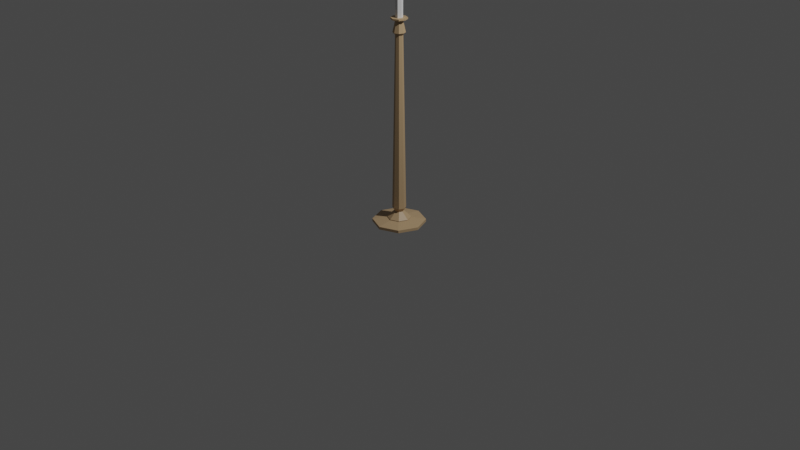 # Source: Kerze.blend  (saved by Blender 2.81.16; exported with 4.5.12 LTS)
import bpy
from mathutils import Matrix  # noqa: F401  (used for matrix-valued properties, if any)

bpy.ops.wm.read_factory_settings(use_empty=True)
scene = bpy.context.scene
scene.name = 'Scene'

# ---- collections
col_collection = bpy.data.collections.new('Collection'); scene.collection.children.link(col_collection)

# ---- materials (node trees are filled in below, after node groups)
mat_metallst_nder = bpy.data.materials.new('MetallStänder')
mat_metallst_nder.use_transparent_shadow = False
mat_docht = bpy.data.materials.new('Docht')
mat_docht.use_transparent_shadow = False
mat_kerze = bpy.data.materials.new('Kerze')
mat_kerze.use_transparent_shadow = False

# ---- material node trees
mat_metallst_nder.use_nodes = True; mat_metallst_nder.node_tree.nodes.clear()
_N = mat_metallst_nder.node_tree.nodes; _L = mat_metallst_nder.node_tree.links
n0 = _N.new('ShaderNodeOutputMaterial'); n0.name = 'Material Output'; n0.location = (300, 300)
n1 = _N.new('ShaderNodeBsdfPrincipled'); n1.name = 'Principled BSDF'; n1.location = (10, 300)
n1.distribution = 'GGX'
n1.subsurface_method = 'BURLEY'
n1.inputs[0].default_value = (0.4793, 0.3278, 0.1812, 1.0)
n1.inputs[3].default_value = 1.45
n1.inputs[27].default_value = (0.0, 0.0, 0.0, 1.0)
n1.inputs[28].default_value = 1.0
_L.new(n1.outputs[0], n0.inputs[0])
n0.is_active_output = True
mat_docht.use_nodes = True; mat_docht.node_tree.nodes.clear()
_N = mat_docht.node_tree.nodes; _L = mat_docht.node_tree.links
n0 = _N.new('ShaderNodeOutputMaterial'); n0.name = 'Material Output'; n0.location = (300, 300)
n1 = _N.new('ShaderNodeBsdfPrincipled'); n1.name = 'Principled BSDF'; n1.location = (10, 300)
n1.distribution = 'GGX'
n1.subsurface_method = 'BURLEY'
n1.inputs[0].default_value = (0.03854, 0.03854, 0.03854, 1.0)
n1.inputs[3].default_value = 1.45
n1.inputs[27].default_value = (0.0, 0.0, 0.0, 1.0)
n1.inputs[28].default_value = 1.0
_L.new(n1.outputs[0], n0.inputs[0])
n0.is_active_output = True
mat_kerze.use_nodes = True; mat_kerze.node_tree.nodes.clear()
_N = mat_kerze.node_tree.nodes; _L = mat_kerze.node_tree.links
n0 = _N.new('ShaderNodeOutputMaterial'); n0.name = 'Material Output'; n0.location = (300, 300)
n1 = _N.new('ShaderNodeBsdfPrincipled'); n1.name = 'Principled BSDF'; n1.location = (10, 300)
n1.distribution = 'GGX'
n1.subsurface_method = 'BURLEY'
n1.inputs[3].default_value = 1.45
n1.inputs[27].default_value = (0.0, 0.0, 0.0, 1.0)
n1.inputs[28].default_value = 1.0
_L.new(n1.outputs[0], n0.inputs[0])
n0.is_active_output = True

# ---- world
world_world = bpy.data.worlds.new('World'); scene.world = world_world
world_world.use_nodes = True; world_world.node_tree.nodes.clear()
_N = world_world.node_tree.nodes; _L = world_world.node_tree.links
n0 = _N.new('ShaderNodeOutputWorld'); n0.name = 'World Output'; n0.location = (300, 300)
n1 = _N.new('ShaderNodeBackground'); n1.name = 'Background'; n1.location = (10, 300)
n1.inputs[0].default_value = (0.05088, 0.05088, 0.05088, 1.0)
_L.new(n1.outputs[0], n0.inputs[0])
n0.is_active_output = True
world_world.color = (0.05088, 0.05088, 0.05088)
world_world.use_sun_shadow = False
world_world.sun_shadow_jitter_overblur = 0.0

# ---- cameras
cam_camera = bpy.data.cameras.new('Camera')
cam_camera.clip_end = 100.0
cam_camera.ortho_scale = 7.314

# ---- lights
light_light = bpy.data.lights.new('Light', 'POINT')
light_light.transmission_factor = 0.0
light_light.energy = 1000.0
light_light.shadow_soft_size = 0.1
light_light.shadow_maximum_resolution = 0.006
light_light.use_absolute_resolution = True

# ---- meshes
me_cylinder = bpy.data.meshes.new('Cylinder')
me_cylinder.from_pydata([(-1.323e-09, 0.2716, -0.02849), (6.983e-09, 0.08352, 0.03), (0.192, 0.192, -0.02849), (0.05906, 0.05906, 0.03), (0.2716, -1.187e-08, -0.02849), (0.08352, -6.13e-09, 0.03), (0.192, -0.192, -0.02849), (0.05906, -0.05906, 0.03), (-2.507e-08, -0.2716, -0.02849), (-1.226e-08, -0.08352, 0.03), (-0.192, -0.192, -0.02849), (-0.05906, -0.05906, 0.03), (-0.2716, 3.239e-09, -0.02849), (-0.08352, 3.577e-09, 0.03), (-0.192, 0.192, -0.02849), (-0.05906, 0.05906, 0.03), (0.192, 0.192, 0.0004422), (-1.323e-09, 0.2716, 0.0004422), (0.2716, -1.187e-08, 0.0004422), (0.192, -0.192, 0.0004422), (-2.507e-08, -0.2716, 0.0004422), (-0.192, -0.192, 0.0004422), (-0.2716, 3.239e-09, 0.0004422), (-0.192, 0.192, 0.0004422), (0.08757, 0.08757, 0.03), (1.485e-08, 0.1238, 0.03), (0.1238, -9.315e-09, 0.03), (0.08757, -0.08757, 0.03), (-1.368e-08, -0.1238, 0.03), (-0.08757, -0.08757, 0.03), (-0.1238, 5.08e-09, 0.03), (-0.08757, 0.08757, 0.03), (0.03404, 0.03404, 0.09786), (-8.843e-11, 0.04814, 0.09786), (0.04814, -3.236e-09, 0.09786), (0.03404, -0.03404, 0.09786), (-1.118e-08, -0.04814, 0.09786), (-0.03404, -0.03404, 0.09786), (-0.04814, 2.359e-09, 0.09786), (-0.03404, 0.03404, 0.09786), (0.04912, 0.04912, 0.1361), (4.443e-09, 0.06946, 0.1361), (0.06946, -5.651e-09, 0.1361), (0.04912, -0.04912, 0.1361), (-1.156e-08, -0.06946, 0.1361), (-0.04912, -0.04912, 0.1361), (-0.06946, 2.423e-09, 0.1361), (-0.04912, 0.04912, 0.1361), (0.02773, 0.02773, 1.917), (-2.81e-08, 0.03922, 1.917), (0.03922, -3.488e-09, 1.917), (0.02773, -0.02773, 1.917), (-3.714e-08, -0.03922, 1.917), (-0.02773, -0.02773, 1.917), (-0.03922, 1.071e-09, 1.917), (-0.02773, 0.02773, 1.917), (0.04461, 0.04461, 1.944), (-4.506e-08, 0.06308, 1.944), (0.06308, -5.752e-09, 1.944), (0.04461, -0.04461, 1.944), (-5.96e-08, -0.06308, 1.944), (-0.04461, -0.04461, 1.944), (-0.06308, 1.58e-09, 1.944), (-0.04461, 0.04461, 1.944), (0.02752, 0.02752, 2.052), (-1.227e-07, 0.03891, 2.052), (0.03891, -3.905e-09, 2.052), (0.02752, -0.02752, 2.052), (-1.317e-07, -0.03891, 2.052), (-0.02752, -0.02752, 2.052), (-0.03891, 6.181e-10, 2.052), (-0.02752, 0.02752, 2.052), (0.05881, 0.05881, 2.071), (-1.461e-07, 0.08317, 2.071), (0.08317, -6.757e-09, 2.071), (0.05881, -0.05881, 2.071), (-1.652e-07, -0.08317, 2.071), (-0.05881, -0.05881, 2.071), (-0.08317, 2.91e-09, 2.071), (-0.05881, 0.05881, 2.071), (-0.05881, 0.05881, 2.086), (-0.08317, 2.91e-09, 2.086), (-0.05881, -0.05881, 2.086), (-1.652e-07, -0.08317, 2.086), (0.05881, -0.05881, 2.086), (0.08317, -6.757e-09, 2.086), (-1.461e-07, 0.08317, 2.086), (0.05881, 0.05881, 2.086)], [], [(0, 17, 16, 2), (2, 16, 18, 4), (4, 18, 19, 6), (6, 19, 20, 8), (8, 20, 21, 10), (10, 21, 22, 12), (1, 15, 31, 25), (12, 22, 23, 14), (14, 23, 17, 0), (0, 2, 4, 6, 8, 10, 12, 14), (1, 3, 16, 17), (3, 5, 18, 16), (5, 7, 19, 18), (7, 9, 20, 19), (9, 11, 21, 20), (11, 13, 22, 21), (13, 15, 23, 22), (15, 1, 17, 23), (27, 26, 34, 35), (13, 11, 29, 30), (9, 7, 27, 28), (5, 3, 24, 26), (15, 13, 30, 31), (11, 9, 28, 29), (7, 5, 26, 27), (3, 1, 25, 24), (39, 38, 46, 47), (24, 25, 33, 32), (25, 31, 39, 33), (30, 29, 37, 38), (28, 27, 35, 36), (26, 24, 32, 34), (31, 30, 38, 39), (29, 28, 36, 37), (44, 43, 51, 52), (37, 36, 44, 45), (35, 34, 42, 43), (32, 33, 41, 40), (33, 39, 47, 41), (38, 37, 45, 46), (36, 35, 43, 44), (34, 32, 40, 42), (49, 55, 63, 57), (42, 40, 48, 50), (47, 46, 54, 55), (45, 44, 52, 53), (43, 42, 50, 51), (40, 41, 49, 48), (41, 47, 55, 49), (46, 45, 53, 54), (61, 60, 68, 69), (54, 53, 61, 62), (52, 51, 59, 60), (50, 48, 56, 58), (55, 54, 62, 63), (53, 52, 60, 61), (51, 50, 58, 59), (48, 49, 57, 56), (71, 70, 78, 79), (59, 58, 66, 67), (56, 57, 65, 64), (57, 63, 71, 65), (62, 61, 69, 70), (60, 59, 67, 68), (58, 56, 64, 66), (63, 62, 70, 71), (87, 86, 80, 81, 82, 83, 84, 85), (69, 68, 76, 77), (67, 66, 74, 75), (64, 65, 73, 72), (65, 71, 79, 73), (70, 69, 77, 78), (68, 67, 75, 76), (66, 64, 72, 74), (72, 73, 86, 87), (74, 72, 87, 85), (75, 74, 85, 84), (78, 77, 82, 81), (76, 75, 84, 83), (79, 78, 81, 80), (73, 79, 80, 86), (77, 76, 83, 82)])
_uv = me_cylinder.uv_layers.new(name='UVMap')
_uv.uv.foreach_set('vector', [1.0, 0.5, 1.0, 1.0, 0.875, 1.0, 0.875, 0.5, 0.875, 0.5, 0.875, 1.0, 0.75, 1.0, 0.75, 0.5, 0.75, 0.5, 0.75, 1.0, 0.625, 1.0, 0.625, 0.5, 0.625, 0.5, 0.625, 1.0, 0.5, 1.0, 0.5, 0.5, 0.5, 0.5, 0.5, 1.0, 0.375, 1.0, 0.375, 0.5, 0.375, 0.5, 0.375, 1.0, 0.25, 1.0, 0.25, 0.5, 0.25, 0.3168, 0.2028, 0.2972, 0.2028, 0.2972, 0.25, 0.3168, 0.25, 0.5, 0.25, 1.0, 0.125, 1.0, 0.125, 0.5, 0.125, 0.5, 0.125, 1.0, 0.0, 1.0, 0.0, 0.5, 0.75, 0.49, 0.9197, 0.4197, 0.99, 0.25, 0.9197, 0.08029, 0.75, 0.01, 0.5803, 0.08029, 0.51, 0.25, 0.5803, 0.4197, 0.25, 0.3168, 0.2972, 0.2972, 0.4197, 0.4197, 0.25, 0.49, 0.2972, 0.2972, 0.3168, 0.25, 0.49, 0.25, 0.4197, 0.4197, 0.3168, 0.25, 0.2972, 0.2028, 0.4197, 0.08029, 0.49, 0.25, 0.2972, 0.2028, 0.25, 0.1832, 0.25, 0.01, 0.4197, 0.08029, 0.25, 0.1832, 0.2028, 0.2028, 0.08029, 0.08029, 0.25, 0.01, 0.2028, 0.2028, 0.1832, 0.25, 0.01, 0.25, 0.08029, 0.08029, 0.1832, 0.25, 0.2028, 0.2972, 0.08029, 0.4197, 0.01, 0.25, 0.2028, 0.2972, 0.25, 0.3168, 0.25, 0.49, 0.08029, 0.4197, 0.2972, 0.2028, 0.3168, 0.25, 0.3168, 0.25, 0.2972, 0.2028, 0.1832, 0.25, 0.2028, 0.2028, 0.2028, 0.2028, 0.1832, 0.25, 0.25, 0.1832, 0.2972, 0.2028, 0.2972, 0.2028, 0.25, 0.1832, 0.3168, 0.25, 0.2972, 0.2972, 0.2972, 0.2972, 0.3168, 0.25, 0.2028, 0.2972, 0.1832, 0.25, 0.1832, 0.25, 0.2028, 0.2972, 0.2028, 0.2028, 0.25, 0.1832, 0.25, 0.1832, 0.2028, 0.2028, 0.2972, 0.2028, 0.3168, 0.25, 0.3168, 0.25, 0.2972, 0.2028, 0.2972, 0.2972, 0.25, 0.3168, 0.25, 0.3168, 0.2972, 0.2972, 0.2028, 0.2972, 0.1832, 0.25, 0.1832, 0.25, 0.2028, 0.2972, 0.2972, 0.2972, 0.25, 0.3168, 0.25, 0.3168, 0.2972, 0.2972, 0.25, 0.3168, 0.2028, 0.2972, 0.2028, 0.2972, 0.25, 0.3168, 0.1832, 0.25, 0.2028, 0.2028, 0.2028, 0.2028, 0.1832, 0.25, 0.25, 0.1832, 0.2972, 0.2028, 0.2972, 0.2028, 0.25, 0.1832, 0.3168, 0.25, 0.2972, 0.2972, 0.2972, 0.2972, 0.3168, 0.25, 0.2028, 0.2972, 0.1832, 0.25, 0.1832, 0.25, 0.2028, 0.2972, 0.2028, 0.2028, 0.25, 0.1832, 0.25, 0.1832, 0.2028, 0.2028, 0.25, 0.1832, 0.2972, 0.2028, 0.2972, 0.2028, 0.25, 0.1832, 0.2028, 0.2028, 0.25, 0.1832, 0.25, 0.1832, 0.2028, 0.2028, 0.2972, 0.2028, 0.3168, 0.25, 0.3168, 0.25, 0.2972, 0.2028, 0.2972, 0.2972, 0.25, 0.3168, 0.25, 0.3168, 0.2972, 0.2972, 0.25, 0.3168, 0.2028, 0.2972, 0.2028, 0.2972, 0.25, 0.3168, 0.1832, 0.25, 0.2028, 0.2028, 0.2028, 0.2028, 0.1832, 0.25, 0.25, 0.1832, 0.2972, 0.2028, 0.2972, 0.2028, 0.25, 0.1832, 0.3168, 0.25, 0.2972, 0.2972, 0.2972, 0.2972, 0.3168, 0.25, 0.25, 0.3168, 0.2028, 0.2972, 0.2028, 0.2972, 0.25, 0.3168, 0.3168, 0.25, 0.2972, 0.2972, 0.2972, 0.2972, 0.3168, 0.25, 0.2028, 0.2972, 0.1832, 0.25, 0.1832, 0.25, 0.2028, 0.2972, 0.2028, 0.2028, 0.25, 0.1832, 0.25, 0.1832, 0.2028, 0.2028, 0.2972, 0.2028, 0.3168, 0.25, 0.3168, 0.25, 0.2972, 0.2028, 0.2972, 0.2972, 0.25, 0.3168, 0.25, 0.3168, 0.2972, 0.2972, 0.25, 0.3168, 0.2028, 0.2972, 0.2028, 0.2972, 0.25, 0.3168, 0.1832, 0.25, 0.2028, 0.2028, 0.2028, 0.2028, 0.1832, 0.25, 0.2028, 0.2028, 0.25, 0.1832, 0.25, 0.1832, 0.2028, 0.2028, 0.1832, 0.25, 0.2028, 0.2028, 0.2028, 0.2028, 0.1832, 0.25, 0.25, 0.1832, 0.2972, 0.2028, 0.2972, 0.2028, 0.25, 0.1832, 0.3168, 0.25, 0.2972, 0.2972, 0.2972, 0.2972, 0.3168, 0.25, 0.2028, 0.2972, 0.1832, 0.25, 0.1832, 0.25, 0.2028, 0.2972, 0.2028, 0.2028, 0.25, 0.1832, 0.25, 0.1832, 0.2028, 0.2028, 0.2972, 0.2028, 0.3168, 0.25, 0.3168, 0.25, 0.2972, 0.2028, 0.2972, 0.2972, 0.25, 0.3168, 0.25, 0.3168, 0.2972, 0.2972, 0.2028, 0.2972, 0.1832, 0.25, 0.1832, 0.25, 0.2028, 0.2972, 0.2972, 0.2028, 0.3168, 0.25, 0.3168, 0.25, 0.2972, 0.2028, 0.2972, 0.2972, 0.25, 0.3168, 0.25, 0.3168, 0.2972, 0.2972, 0.25, 0.3168, 0.2028, 0.2972, 0.2028, 0.2972, 0.25, 0.3168, 0.1832, 0.25, 0.2028, 0.2028, 0.2028, 0.2028, 0.1832, 0.25, 0.25, 0.1832, 0.2972, 0.2028, 0.2972, 0.2028, 0.25, 0.1832, 0.3168, 0.25, 0.2972, 0.2972, 0.2972, 0.2972, 0.3168, 0.25, 0.2028, 0.2972, 0.1832, 0.25, 0.1832, 0.25, 0.2028, 0.2972, 0.2972, 0.2972, 0.25, 0.3168, 0.2028, 0.2972, 0.1832, 0.25, 0.2028, 0.2028, 0.25, 0.1832, 0.2972, 0.2028, 0.3168, 0.25, 0.2028, 0.2028, 0.25, 0.1832, 0.25, 0.1832, 0.2028, 0.2028, 0.2972, 0.2028, 0.3168, 0.25, 0.3168, 0.25, 0.2972, 0.2028, 0.2972, 0.2972, 0.25, 0.3168, 0.25, 0.3168, 0.2972, 0.2972, 0.25, 0.3168, 0.2028, 0.2972, 0.2028, 0.2972, 0.25, 0.3168, 0.1832, 0.25, 0.2028, 0.2028, 0.2028, 0.2028, 0.1832, 0.25, 0.25, 0.1832, 0.2972, 0.2028, 0.2972, 0.2028, 0.25, 0.1832, 0.3168, 0.25, 0.2972, 0.2972, 0.2972, 0.2972, 0.3168, 0.25, 0.2972, 0.2972, 0.25, 0.3168, 0.25, 0.3168, 0.2972, 0.2972, 0.3168, 0.25, 0.2972, 0.2972, 0.2972, 0.2972, 0.3168, 0.25, 0.2972, 0.2028, 0.3168, 0.25, 0.3168, 0.25, 0.2972, 0.2028, 0.1832, 0.25, 0.2028, 0.2028, 0.2028, 0.2028, 0.1832, 0.25, 0.25, 0.1832, 0.2972, 0.2028, 0.2972, 0.2028, 0.25, 0.1832, 0.2028, 0.2972, 0.1832, 0.25, 0.1832, 0.25, 0.2028, 0.2972, 0.25, 0.3168, 0.2028, 0.2972, 0.2028, 0.2972, 0.25, 0.3168, 0.2028, 0.2028, 0.25, 0.1832, 0.25, 0.1832, 0.2028, 0.2028])
me_cylinder.materials.append(mat_metallst_nder)
me_cylinder.use_remesh_fix_poles = True
me_cylinder.use_remesh_preserve_attributes = False
me_cylinder.use_mirror_vertex_groups = False
me_cylinder.update()
me_cylinder_001 = bpy.data.meshes.new('Cylinder.001')
me_cylinder_001.from_pydata([(0.03687, -0.002845, 2.086), (0.004681, -0.0003613, 2.292), (0.01597, -0.03335, 2.086), (0.002028, -0.004234, 2.292), (-0.0209, -0.0305, 2.086), (-0.002653, -0.003873, 2.292), (-0.03687, 0.002846, 2.086), (-0.004681, 0.0003613, 2.292), (-0.01597, 0.03335, 2.086), (-0.002028, 0.004234, 2.292), (0.0209, 0.0305, 2.086), (0.002653, 0.003873, 2.292), (0.01597, -0.03335, 2.292), (0.03687, -0.002845, 2.292), (-0.0209, -0.0305, 2.292), (-0.03687, 0.002846, 2.292), (-0.01597, 0.03335, 2.292), (0.0209, 0.0305, 2.292), (0.006667, -0.005188, 2.324), (0.00932, -0.001315, 2.324), (0.001986, -0.004827, 2.324), (-4.167e-05, -0.0005922, 2.324), (0.002612, 0.003281, 2.324), (0.007292, 0.00292, 2.324)], [], [(0, 13, 12, 2), (2, 12, 14, 4), (4, 14, 15, 6), (6, 15, 16, 8), (11, 9, 22, 23), (8, 16, 17, 10), (10, 17, 13, 0), (0, 2, 4, 6, 8, 10), (1, 3, 12, 13), (3, 5, 14, 12), (5, 7, 15, 14), (7, 9, 16, 15), (9, 11, 17, 16), (11, 1, 13, 17), (18, 19, 23, 22, 21, 20), (7, 5, 20, 21), (3, 1, 19, 18), (1, 11, 23, 19), (9, 7, 21, 22), (5, 3, 18, 20)])
me_cylinder_001.polygons.foreach_set('material_index', [1, 1, 1, 1, 0, 1, 1, 1, 1, 1, 1, 1, 1, 1, 0, 0, 0, 0, 0, 0])
_uv = me_cylinder_001.uv_layers.new(name='UVMap')
_uv.uv.foreach_set('vector', [1.0, 0.5, 1.0, 1.0, 0.8333, 1.0, 0.8333, 0.5, 0.8333, 0.5, 0.8333, 1.0, 0.6667, 1.0, 0.6667, 0.5, 0.6667, 0.5, 0.6667, 1.0, 0.5, 1.0, 0.5, 0.5, 0.5, 0.5, 0.5, 1.0, 0.3333, 1.0, 0.3333, 0.5, 0.2236, 0.2652, 0.2236, 0.2348, 0.2236, 0.2348, 0.2236, 0.2652, 0.3333, 0.5, 0.3333, 1.0, 0.1667, 1.0, 0.1667, 0.5, 0.1667, 0.5, 0.1667, 1.0, -8.941e-08, 1.0, -8.941e-08, 0.5, 0.75, 0.49, 0.9578, 0.37, 0.9578, 0.13, 0.75, 0.01, 0.5422, 0.13, 0.5422, 0.37, 0.25, 0.2805, 0.2764, 0.2652, 0.4578, 0.37, 0.25, 0.49, 0.2764, 0.2652, 0.2764, 0.2348, 0.4578, 0.13, 0.4578, 0.37, 0.2764, 0.2348, 0.25, 0.2195, 0.25, 0.01, 0.4578, 0.13, 0.25, 0.2195, 0.2236, 0.2348, 0.04215, 0.13, 0.25, 0.01, 0.2236, 0.2348, 0.2236, 0.2652, 0.04215, 0.37, 0.04215, 0.13, 0.2236, 0.2652, 0.25, 0.2805, 0.25, 0.49, 0.04215, 0.37, 0.2764, 0.2652, 0.25, 0.2805, 0.2236, 0.2652, 0.2236, 0.2348, 0.25, 0.2195, 0.2764, 0.2348, 0.25, 0.2195, 0.2764, 0.2348, 0.2764, 0.2348, 0.25, 0.2195, 0.2764, 0.2652, 0.25, 0.2805, 0.25, 0.2805, 0.2764, 0.2652, 0.25, 0.2805, 0.2236, 0.2652, 0.2236, 0.2652, 0.25, 0.2805, 0.2236, 0.2348, 0.25, 0.2195, 0.25, 0.2195, 0.2236, 0.2348, 0.2764, 0.2348, 0.2764, 0.2652, 0.2764, 0.2652, 0.2764, 0.2348])
me_cylinder_001.materials.append(mat_docht)
me_cylinder_001.materials.append(mat_kerze)
me_cylinder_001.use_remesh_fix_poles = True
me_cylinder_001.use_remesh_preserve_attributes = False
me_cylinder_001.use_mirror_vertex_groups = False
me_cylinder_001.update()

# ---- objects
ob_light = bpy.data.objects.new('Light', light_light)
ob_camera = bpy.data.objects.new('Camera', cam_camera)
ob_st_nder = bpy.data.objects.new('Ständer', me_cylinder)
ob_kerze = bpy.data.objects.new('Kerze', me_cylinder_001)

# ---- transforms, parenting, visibility, modifiers, constraints
ob_light.location = (4.076, 1.005, 5.904)
ob_light.rotation_euler = (0.6503, 0.05522, 1.866)
ob_light.lock_rotations_4d = False
ob_light.empty_display_type = 'ARROWS'
ob_light.color = (0.0, 0.0, 0.0, 0.0)
ob_light.lineart.crease_threshold = 0.0
ob_camera.location = (7.359, -6.926, 4.958)
ob_camera.rotation_euler = (1.109, 0.0, 0.8149)
ob_camera.lock_rotations_4d = False
ob_camera.empty_display_type = 'ARROWS'
ob_camera.color = (0.0, 0.0, 0.0, 0.0)
ob_camera.display_type = 'WIRE'
ob_camera.lineart.crease_threshold = 0.0
ob_st_nder.location = (0.0, 0.0, 0.0)
ob_st_nder.lineart.crease_threshold = 0.0
ob_kerze.location = (0.0, 0.0, 0.0)
ob_kerze.lineart.crease_threshold = 0.0

# ---- collection membership
col_collection.objects.link(ob_light)
col_collection.objects.link(ob_camera)
col_collection.objects.link(ob_st_nder)
col_collection.objects.link(ob_kerze)

# ---- scene / render settings (as saved in the file)
scene.camera = ob_camera
scene.frame_start = 1; scene.frame_end = 250; scene.frame_set(1)
scene.render.engine = 'BLENDER_EEVEE_NEXT'
scene.cycles.use_denoising = False
scene.cycles.samples = 128
scene.cycles.sampling_pattern = 'TABULATED_SOBOL'
scene.cycles.use_adaptive_sampling = False
scene.cycles.use_light_tree = False
scene.view_settings.view_transform = 'Filmic'
bpy.context.view_layer.update()
